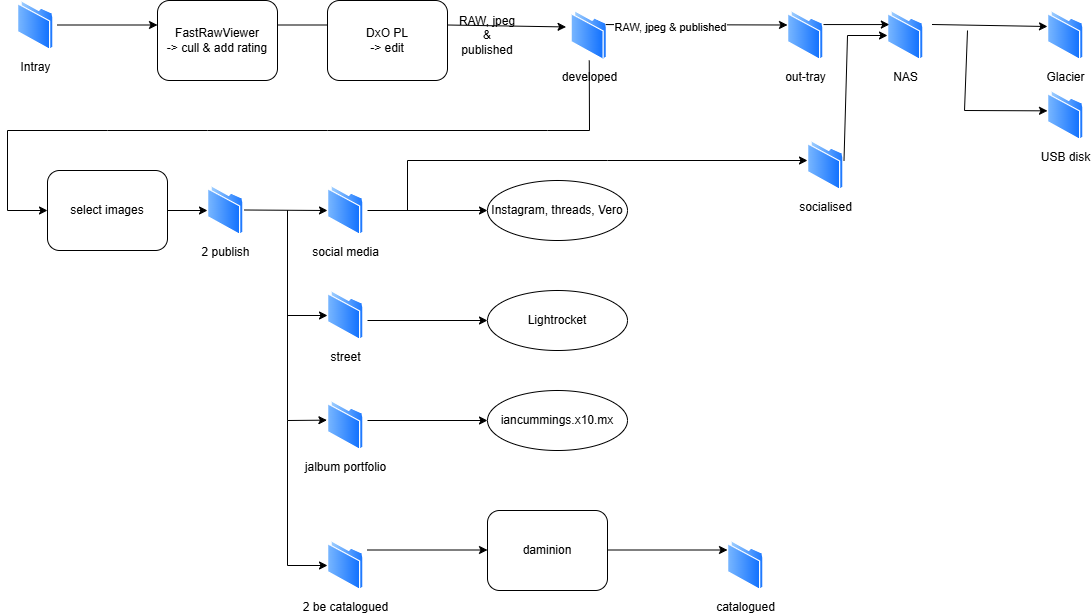

The diagram above was exported from draw.io. Its source (the exported page's mxGraphModel, read from the mxfile embedded in the PNG):
<mxGraphModel dx="1174" dy="724" grid="1" gridSize="10" guides="1" tooltips="1" connect="1" arrows="1" fold="1" page="1" pageScale="1" pageWidth="1169" pageHeight="827" math="0" shadow="0">
  <root>
    <mxCell id="0" />
    <mxCell id="1" parent="0" />
    <mxCell id="os2eMiMr-6TZEC7pvxcr-5" edge="1" parent="1" style="endArrow=classic;html=1;rounded=0;" value="">
      <mxGeometry height="50" relative="1" width="50" as="geometry">
        <mxPoint x="310" y="54.5" as="sourcePoint" />
        <mxPoint x="400" y="54.5" as="targetPoint" />
      </mxGeometry>
    </mxCell>
    <mxCell id="os2eMiMr-6TZEC7pvxcr-6" parent="1" style="rounded=1;whiteSpace=wrap;html=1;" value="DxO PL&lt;br&gt;-&amp;gt; edit" vertex="1">
      <mxGeometry height="80" width="120" x="360" y="30" as="geometry" />
    </mxCell>
    <mxCell id="os2eMiMr-6TZEC7pvxcr-7" parent="1" style="rounded=1;whiteSpace=wrap;html=1;" value="FastRawViewer&lt;br style=&quot;border-color: var(--border-color);&quot;&gt;-&amp;gt; cull &amp;amp; add rating" vertex="1">
      <mxGeometry height="80" width="120" x="190" y="30" as="geometry" />
    </mxCell>
    <mxCell id="os2eMiMr-6TZEC7pvxcr-15" parent="1" style="text;html=1;strokeColor=none;fillColor=none;align=center;verticalAlign=middle;whiteSpace=wrap;rounded=0;" value="RAW, jpeg &amp;amp; published" vertex="1">
      <mxGeometry height="30" width="60" x="490" y="50" as="geometry" />
    </mxCell>
    <mxCell id="os2eMiMr-6TZEC7pvxcr-17" parent="1" style="ellipse;whiteSpace=wrap;html=1;" value="Lightrocket" vertex="1">
      <mxGeometry height="60" width="140" x="520" y="320" as="geometry" />
    </mxCell>
    <mxCell id="os2eMiMr-6TZEC7pvxcr-19" parent="1" style="ellipse;whiteSpace=wrap;html=1;" value="Instagram, threads, Vero" vertex="1">
      <mxGeometry height="60" width="140" x="520" y="210" as="geometry" />
    </mxCell>
    <UserObject label="iancummings.x10.mx" link="https://iancummings.x10.mx/images/portfolio/" id="os2eMiMr-6TZEC7pvxcr-20">
      <mxCell parent="1" style="ellipse;whiteSpace=wrap;html=1;" vertex="1">
        <mxGeometry height="60" width="140" x="520" y="420" as="geometry" />
      </mxCell>
    </UserObject>
    <mxCell id="os2eMiMr-6TZEC7pvxcr-22" edge="1" parent="1" style="endArrow=classic;html=1;rounded=0;entryX=0;entryY=0.5;entryDx=0;entryDy=0;" target="os2eMiMr-6TZEC7pvxcr-20" value="">
      <mxGeometry height="50" relative="1" width="50" as="geometry">
        <mxPoint x="400" y="450" as="sourcePoint" />
        <mxPoint x="520" y="459.5" as="targetPoint" />
      </mxGeometry>
    </mxCell>
    <mxCell id="os2eMiMr-6TZEC7pvxcr-26" edge="1" parent="1" style="endArrow=classic;html=1;rounded=0;entryX=0;entryY=0.5;entryDx=0;entryDy=0;" target="os2eMiMr-6TZEC7pvxcr-19" value="">
      <mxGeometry height="50" relative="1" width="50" as="geometry">
        <mxPoint x="400" y="240" as="sourcePoint" />
        <mxPoint x="120" y="320" as="targetPoint" />
      </mxGeometry>
    </mxCell>
    <mxCell id="os2eMiMr-6TZEC7pvxcr-32" parent="1" style="image;aspect=fixed;perimeter=ellipsePerimeter;html=1;align=center;shadow=0;dashed=0;spacingTop=3;image=img/lib/active_directory/folder.svg;" value="Intray" vertex="1">
      <mxGeometry height="50" width="36.5" x="50" y="30" as="geometry" />
    </mxCell>
    <mxCell id="94U_UbjDYk_SgWFb4MvN-1" edge="1" parent="1" style="endArrow=classic;html=1;rounded=0;exitX=0.981;exitY=0.175;exitDx=0;exitDy=0;exitPerimeter=0;entryX=-0.135;entryY=0.329;entryDx=0;entryDy=0;entryPerimeter=0;" target="lxMW0K_8zVgzZy-_41BW-1" value="">
      <mxGeometry height="50" relative="1" width="50" as="geometry">
        <mxPoint x="480" y="54.5" as="sourcePoint" />
        <mxPoint x="564.1201229381682" y="54.56008195877871" as="targetPoint" />
      </mxGeometry>
    </mxCell>
    <mxCell id="lxMW0K_8zVgzZy-_41BW-1" parent="1" style="image;aspect=fixed;perimeter=ellipsePerimeter;html=1;align=center;shadow=0;dashed=0;spacingTop=3;image=img/lib/active_directory/folder.svg;" value="developed" vertex="1">
      <mxGeometry height="50" width="36.5" x="603.5" y="40" as="geometry" />
    </mxCell>
    <mxCell id="lxMW0K_8zVgzZy-_41BW-2" edge="1" parent="1" style="endArrow=classic;html=1;rounded=0;entryX=0;entryY=0.5;entryDx=0;entryDy=0;" value="">
      <mxGeometry height="50" relative="1" width="50" as="geometry">
        <mxPoint x="90" y="54.5" as="sourcePoint" />
        <mxPoint x="190" y="54.5" as="targetPoint" />
      </mxGeometry>
    </mxCell>
    <mxCell id="62bVpYCQj4fqZUHo15B6-1" parent="1" style="image;aspect=fixed;perimeter=ellipsePerimeter;html=1;align=center;shadow=0;dashed=0;spacingTop=3;image=img/lib/active_directory/folder.svg;" value="NAS" vertex="1">
      <mxGeometry height="50" width="36.5" x="920" y="40" as="geometry" />
    </mxCell>
    <mxCell id="62bVpYCQj4fqZUHo15B6-2" parent="1" style="image;aspect=fixed;perimeter=ellipsePerimeter;html=1;align=center;shadow=0;dashed=0;spacingTop=3;image=img/lib/active_directory/folder.svg;" value="Glacier" vertex="1">
      <mxGeometry height="50" width="36.5" x="1080" y="40" as="geometry" />
    </mxCell>
    <mxCell id="62bVpYCQj4fqZUHo15B6-4" parent="1" style="image;aspect=fixed;perimeter=ellipsePerimeter;html=1;align=center;shadow=0;dashed=0;spacingTop=3;image=img/lib/active_directory/folder.svg;" value="USB disk" vertex="1">
      <mxGeometry height="50" width="36.5" x="1080" y="120" as="geometry" />
    </mxCell>
    <mxCell id="62bVpYCQj4fqZUHo15B6-5" edge="1" parent="1" source="lxMW0K_8zVgzZy-_41BW-1" style="endArrow=classic;html=1;rounded=0;exitX=1;exitY=0.25;exitDx=0;exitDy=0;" value="">
      <mxGeometry height="50" relative="1" width="50" as="geometry">
        <mxPoint x="660" y="54.5" as="sourcePoint" />
        <mxPoint x="820" y="54.5" as="targetPoint" />
      </mxGeometry>
    </mxCell>
    <mxCell id="62bVpYCQj4fqZUHo15B6-8" connectable="0" parent="62bVpYCQj4fqZUHo15B6-5" style="edgeLabel;html=1;align=center;verticalAlign=middle;resizable=0;points=[];" value="RAW, jpeg &amp;amp; published" vertex="1">
      <mxGeometry relative="1" x="-0.2932" y="-2" as="geometry">
        <mxPoint as="offset" />
      </mxGeometry>
    </mxCell>
    <mxCell id="62bVpYCQj4fqZUHo15B6-6" edge="1" parent="1" style="endArrow=classic;html=1;rounded=0;entryX=-0.04;entryY=0.042;entryDx=0;entryDy=0;entryPerimeter=0;" value="">
      <mxGeometry height="50" relative="1" width="50" as="geometry">
        <mxPoint x="964.5" y="54" as="sourcePoint" />
        <mxPoint x="1080" y="56" as="targetPoint" />
      </mxGeometry>
    </mxCell>
    <mxCell id="62bVpYCQj4fqZUHo15B6-7" edge="1" parent="1" style="endArrow=classic;html=1;rounded=0;entryX=0.082;entryY=0.007;entryDx=0;entryDy=0;entryPerimeter=0;" value="">
      <mxGeometry height="50" relative="1" width="50" as="geometry">
        <Array as="points">
          <mxPoint x="997.01" y="140" />
        </Array>
        <mxPoint x="1000" y="60" as="sourcePoint" />
        <mxPoint x="1080.003" y="140.35000000000002" as="targetPoint" />
      </mxGeometry>
    </mxCell>
    <mxCell id="62bVpYCQj4fqZUHo15B6-12" edge="1" parent="1" source="lxMW0K_8zVgzZy-_41BW-1" style="endArrow=classic;html=1;rounded=0;entryX=0;entryY=0.5;entryDx=0;entryDy=0;" target="62bVpYCQj4fqZUHo15B6-10" value="">
      <mxGeometry height="50" relative="1" width="50" as="geometry">
        <Array as="points">
          <mxPoint x="622" y="160" />
          <mxPoint x="580" y="160" />
          <mxPoint x="360" y="160" />
          <mxPoint x="240" y="160" />
          <mxPoint x="140" y="160" />
          <mxPoint x="40" y="160" />
          <mxPoint x="40" y="240" />
        </Array>
        <mxPoint x="580" y="110" as="sourcePoint" />
        <mxPoint x="70" y="230" as="targetPoint" />
      </mxGeometry>
    </mxCell>
    <mxCell id="62bVpYCQj4fqZUHo15B6-10" parent="1" style="rounded=1;whiteSpace=wrap;html=1;" value="select images" vertex="1">
      <mxGeometry height="80" width="120" x="80" y="200" as="geometry" />
    </mxCell>
    <mxCell id="62bVpYCQj4fqZUHo15B6-14" parent="1" style="image;aspect=fixed;perimeter=ellipsePerimeter;html=1;align=center;shadow=0;dashed=0;spacingTop=3;image=img/lib/active_directory/folder.svg;" value="2 publish" vertex="1">
      <mxGeometry height="50" width="36.5" x="240" y="215" as="geometry" />
    </mxCell>
    <mxCell id="62bVpYCQj4fqZUHo15B6-15" edge="1" parent="1" source="62bVpYCQj4fqZUHo15B6-10" style="endArrow=classic;html=1;rounded=0;entryX=0;entryY=0.5;entryDx=0;entryDy=0;exitX=1;exitY=0.5;exitDx=0;exitDy=0;" target="62bVpYCQj4fqZUHo15B6-14" value="">
      <mxGeometry height="50" relative="1" width="50" as="geometry">
        <mxPoint x="200" y="420" as="sourcePoint" />
        <mxPoint x="300" y="420" as="targetPoint" />
      </mxGeometry>
    </mxCell>
    <mxCell id="62bVpYCQj4fqZUHo15B6-16" parent="1" style="image;aspect=fixed;perimeter=ellipsePerimeter;html=1;align=center;shadow=0;dashed=0;spacingTop=3;image=img/lib/active_directory/folder.svg;" value="social media" vertex="1">
      <mxGeometry height="50" width="36.5" x="360" y="215" as="geometry" />
    </mxCell>
    <mxCell id="62bVpYCQj4fqZUHo15B6-19" edge="1" parent="1" style="endArrow=classic;html=1;rounded=0;entryX=0;entryY=0.5;entryDx=0;entryDy=0;exitX=1;exitY=0.5;exitDx=0;exitDy=0;" target="62bVpYCQj4fqZUHo15B6-16" value="">
      <mxGeometry height="50" relative="1" width="50" as="geometry">
        <mxPoint x="276.5" y="239.5" as="sourcePoint" />
        <mxPoint x="316.5" y="239.5" as="targetPoint" />
      </mxGeometry>
    </mxCell>
    <mxCell id="62bVpYCQj4fqZUHo15B6-20" parent="1" style="image;aspect=fixed;perimeter=ellipsePerimeter;html=1;align=center;shadow=0;dashed=0;spacingTop=3;image=img/lib/active_directory/folder.svg;" value="2 be catalogued" vertex="1">
      <mxGeometry height="50" width="36.5" x="360" y="570" as="geometry" />
    </mxCell>
    <mxCell id="62bVpYCQj4fqZUHo15B6-23" parent="1" style="image;aspect=fixed;perimeter=ellipsePerimeter;html=1;align=center;shadow=0;dashed=0;spacingTop=3;image=img/lib/active_directory/folder.svg;" value="jalbum portfolio" vertex="1">
      <mxGeometry height="50" width="36.5" x="360" y="430" as="geometry" />
    </mxCell>
    <mxCell id="62bVpYCQj4fqZUHo15B6-25" edge="1" parent="1" style="endArrow=classic;html=1;rounded=0;entryX=-0.016;entryY=0.393;entryDx=0;entryDy=0;entryPerimeter=0;" target="62bVpYCQj4fqZUHo15B6-23" value="">
      <mxGeometry height="50" relative="1" width="50" as="geometry">
        <Array as="points">
          <mxPoint x="320" y="450" />
        </Array>
        <mxPoint x="320" y="240" as="sourcePoint" />
        <mxPoint x="230" y="444.5" as="targetPoint" />
      </mxGeometry>
    </mxCell>
    <mxCell id="62bVpYCQj4fqZUHo15B6-26" edge="1" parent="1" style="endArrow=classic;html=1;rounded=0;entryX=0;entryY=0.5;entryDx=0;entryDy=0;" value="">
      <mxGeometry height="50" relative="1" width="50" as="geometry">
        <Array as="points">
          <mxPoint x="320" y="595" />
        </Array>
        <mxPoint x="320" y="450" as="sourcePoint" />
        <mxPoint x="360" y="595" as="targetPoint" />
      </mxGeometry>
    </mxCell>
    <mxCell id="62bVpYCQj4fqZUHo15B6-27" parent="1" style="rounded=1;whiteSpace=wrap;html=1;" value="daminion" vertex="1">
      <mxGeometry height="80" width="120" x="520" y="540" as="geometry" />
    </mxCell>
    <mxCell id="62bVpYCQj4fqZUHo15B6-29" parent="1" style="image;aspect=fixed;perimeter=ellipsePerimeter;html=1;align=center;shadow=0;dashed=0;spacingTop=3;image=img/lib/active_directory/folder.svg;" value="catalogued" vertex="1">
      <mxGeometry height="50" width="36.5" x="760" y="570" as="geometry" />
    </mxCell>
    <mxCell id="62bVpYCQj4fqZUHo15B6-30" edge="1" parent="1" style="endArrow=classic;html=1;rounded=0;entryX=0;entryY=0.5;entryDx=0;entryDy=0;" value="">
      <mxGeometry height="50" relative="1" width="50" as="geometry">
        <mxPoint x="400" y="579.5" as="sourcePoint" />
        <mxPoint x="520" y="579.5" as="targetPoint" />
      </mxGeometry>
    </mxCell>
    <mxCell id="62bVpYCQj4fqZUHo15B6-31" edge="1" parent="1" style="endArrow=classic;html=1;rounded=0;entryX=0;entryY=0.5;entryDx=0;entryDy=0;" value="">
      <mxGeometry height="50" relative="1" width="50" as="geometry">
        <mxPoint x="640" y="579.5" as="sourcePoint" />
        <mxPoint x="760" y="579.5" as="targetPoint" />
      </mxGeometry>
    </mxCell>
    <mxCell id="62bVpYCQj4fqZUHo15B6-37" edge="1" parent="1" source="62bVpYCQj4fqZUHo15B6-34" style="endArrow=classic;html=1;rounded=0;entryX=0;entryY=0.25;entryDx=0;entryDy=0;exitX=1;exitY=0.25;exitDx=0;exitDy=0;" target="62bVpYCQj4fqZUHo15B6-1" value="">
      <mxGeometry height="50" relative="1" width="50" as="geometry">
        <mxPoint x="860" y="54" as="sourcePoint" />
        <mxPoint x="912" y="56" as="targetPoint" />
      </mxGeometry>
    </mxCell>
    <mxCell id="GdikzvZPzHF7wpNSI8gl-1" parent="1" style="image;aspect=fixed;perimeter=ellipsePerimeter;html=1;align=center;shadow=0;dashed=0;spacingTop=3;image=img/lib/active_directory/folder.svg;" value="street&lt;br&gt;" vertex="1">
      <mxGeometry height="50" width="36.5" x="360" y="320" as="geometry" />
    </mxCell>
    <mxCell id="GdikzvZPzHF7wpNSI8gl-2" edge="1" parent="1" style="endArrow=classic;html=1;rounded=0;entryX=0;entryY=0.5;entryDx=0;entryDy=0;" target="GdikzvZPzHF7wpNSI8gl-1" value="">
      <mxGeometry height="50" relative="1" width="50" as="geometry">
        <Array as="points">
          <mxPoint x="320" y="345" />
        </Array>
        <mxPoint x="320" y="240" as="sourcePoint" />
        <mxPoint x="610" y="330" as="targetPoint" />
      </mxGeometry>
    </mxCell>
    <mxCell id="GdikzvZPzHF7wpNSI8gl-3" edge="1" parent="1" style="endArrow=classic;html=1;rounded=0;entryX=0;entryY=0.5;entryDx=0;entryDy=0;" target="os2eMiMr-6TZEC7pvxcr-17" value="">
      <mxGeometry height="50" relative="1" width="50" as="geometry">
        <mxPoint x="400" y="350" as="sourcePoint" />
        <mxPoint x="630" y="330" as="targetPoint" />
      </mxGeometry>
    </mxCell>
    <mxCell id="8QOAmBLZxzmHgIrh8RPa-1" parent="1" style="image;aspect=fixed;perimeter=ellipsePerimeter;html=1;align=center;shadow=0;dashed=0;spacingTop=3;image=img/lib/active_directory/folder.svg;" value="socialised" vertex="1">
      <mxGeometry height="50" width="36.5" x="840" y="170" as="geometry" />
    </mxCell>
    <mxCell id="8QOAmBLZxzmHgIrh8RPa-2" edge="1" parent="1" style="endArrow=classic;html=1;rounded=0;" value="">
      <mxGeometry height="50" relative="1" width="50" as="geometry">
        <Array as="points">
          <mxPoint x="440" y="190" />
          <mxPoint x="640" y="190" />
        </Array>
        <mxPoint x="440" y="240" as="sourcePoint" />
        <mxPoint x="840" y="190" as="targetPoint" />
      </mxGeometry>
    </mxCell>
    <mxCell id="8QOAmBLZxzmHgIrh8RPa-3" edge="1" parent="1" style="endArrow=classic;html=1;rounded=0;entryX=0;entryY=0.5;entryDx=0;entryDy=0;" target="62bVpYCQj4fqZUHo15B6-1" value="">
      <mxGeometry height="50" relative="1" width="50" as="geometry">
        <Array as="points">
          <mxPoint x="880" y="65" />
        </Array>
        <mxPoint x="876.5" y="190" as="sourcePoint" />
        <mxPoint x="926.5" y="140" as="targetPoint" />
      </mxGeometry>
    </mxCell>
    <mxCell id="62bVpYCQj4fqZUHo15B6-34" parent="1" style="image;aspect=fixed;perimeter=ellipsePerimeter;html=1;align=center;shadow=0;dashed=0;spacingTop=3;image=img/lib/active_directory/folder.svg;imageBackground=default;" value="out-tray" vertex="1">
      <mxGeometry height="50" width="36.5" x="820" y="40" as="geometry" />
    </mxCell>
  </root>
</mxGraphModel>